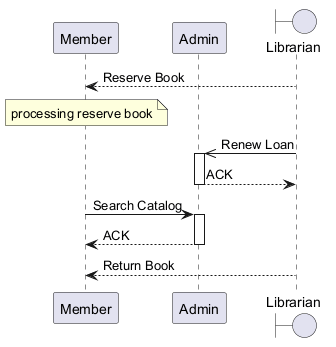

The diagram above was rendered by PlantUML. Its source (embedded in the PNG):
@startuml
skinparam backgroundColor #FFFFFF
skinparam classBackgroundColor #F3E5F5
skinparam classBorderColor #6A1B9A
participant "Member" as M
participant "Admin" as A
boundary "Librarian" as L
L --> M : Reserve Book
note over M : processing reserve book
L ->> A : Renew Loan
activate A
A --> L : ACK
deactivate A
M -> A : Search Catalog
activate A
A --> M : ACK
deactivate A
L --> M : Return Book
@enduml